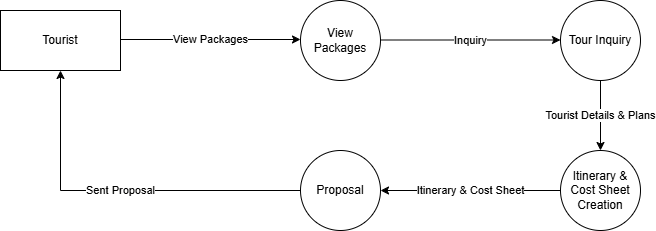

The diagram above was exported from draw.io. Its source (the exported page's mxGraphModel, read from the mxfile embedded in the PNG):
<mxGraphModel dx="883" dy="508" grid="1" gridSize="10" guides="1" tooltips="1" connect="1" arrows="1" fold="1" page="1" pageScale="1" pageWidth="827" pageHeight="1169" math="0" shadow="0">
  <root>
    <mxCell id="0" />
    <mxCell id="1" parent="0" />
    <mxCell id="_0UaIye8Bt1JlElSOWe0-16" parent="1" style="rounded=0;whiteSpace=wrap;html=1;" value="Tourist" vertex="1">
      <mxGeometry height="60" width="120" x="40" y="280" as="geometry" />
    </mxCell>
    <mxCell id="_0UaIye8Bt1JlElSOWe0-17" parent="1" style="ellipse;whiteSpace=wrap;html=1;aspect=fixed;" value="Tour Inquiry" vertex="1">
      <mxGeometry height="80" width="80" x="600" y="270" as="geometry" />
    </mxCell>
    <mxCell id="_0UaIye8Bt1JlElSOWe0-18" parent="1" style="ellipse;whiteSpace=wrap;html=1;aspect=fixed;" value="Itinerary &amp;amp; Cost Sheet Creation" vertex="1">
      <mxGeometry height="80" width="80" x="600" y="420" as="geometry" />
    </mxCell>
    <mxCell id="_0UaIye8Bt1JlElSOWe0-19" parent="1" style="ellipse;whiteSpace=wrap;html=1;aspect=fixed;" value="View Packages" vertex="1">
      <mxGeometry height="80" width="80" x="340" y="270" as="geometry" />
    </mxCell>
    <mxCell id="_0UaIye8Bt1JlElSOWe0-20" parent="1" style="ellipse;whiteSpace=wrap;html=1;aspect=fixed;" value="Proposal" vertex="1">
      <mxGeometry height="80" width="80" x="340" y="420" as="geometry" />
    </mxCell>
    <mxCell id="_0UaIye8Bt1JlElSOWe0-21" edge="1" parent="1" source="_0UaIye8Bt1JlElSOWe0-20" style="endArrow=classic;html=1;rounded=0;entryX=0.5;entryY=1;entryDx=0;entryDy=0;exitX=0;exitY=0.5;exitDx=0;exitDy=0;" target="_0UaIye8Bt1JlElSOWe0-16" value="Sent Proposal">
      <mxGeometry height="50" relative="1" width="50" as="geometry">
        <Array as="points">
          <mxPoint x="100" y="460" />
        </Array>
        <mxPoint x="130" y="485" as="sourcePoint" />
        <mxPoint x="180" y="435" as="targetPoint" />
      </mxGeometry>
    </mxCell>
    <mxCell id="_0UaIye8Bt1JlElSOWe0-22" edge="1" parent="1" style="endArrow=classic;html=1;exitX=1.013;exitY=0.14;exitDx=0;exitDy=0;exitPerimeter=0;" value="View Packages">
      <mxGeometry height="50" relative="1" width="50" as="geometry">
        <mxPoint x="160" y="309" as="sourcePoint" />
        <mxPoint x="340" y="309" as="targetPoint" />
      </mxGeometry>
    </mxCell>
    <mxCell id="_0UaIye8Bt1JlElSOWe0-23" edge="1" parent="1" style="endArrow=classic;html=1;exitX=1.013;exitY=0.14;exitDx=0;exitDy=0;exitPerimeter=0;" value="Inquiry">
      <mxGeometry height="50" relative="1" width="50" as="geometry">
        <mxPoint x="420" y="309.5" as="sourcePoint" />
        <mxPoint x="600" y="309.5" as="targetPoint" />
      </mxGeometry>
    </mxCell>
    <mxCell id="_0UaIye8Bt1JlElSOWe0-24" edge="1" parent="1" source="_0UaIye8Bt1JlElSOWe0-18" style="endArrow=classic;html=1;exitX=0;exitY=0.5;exitDx=0;exitDy=0;entryX=1;entryY=0.5;entryDx=0;entryDy=0;" target="_0UaIye8Bt1JlElSOWe0-20" value="Itinerary &amp;amp; Cost Sheet">
      <mxGeometry height="50" relative="1" width="50" as="geometry">
        <mxPoint x="490" y="460" as="sourcePoint" />
        <mxPoint x="670" y="460" as="targetPoint" />
      </mxGeometry>
    </mxCell>
    <mxCell id="_0UaIye8Bt1JlElSOWe0-25" edge="1" parent="1" source="_0UaIye8Bt1JlElSOWe0-17" style="endArrow=classic;html=1;exitX=0.5;exitY=1;exitDx=0;exitDy=0;entryX=0.5;entryY=0;entryDx=0;entryDy=0;" target="_0UaIye8Bt1JlElSOWe0-18" value="Tourist Details &amp;amp; Plans">
      <mxGeometry height="50" relative="1" width="50" as="geometry">
        <mxPoint x="470" y="380" as="sourcePoint" />
        <mxPoint x="650" y="380" as="targetPoint" />
      </mxGeometry>
    </mxCell>
  </root>
</mxGraphModel>